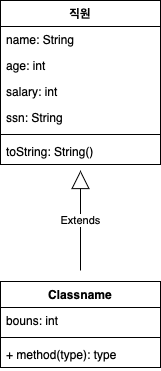

The diagram above was exported from draw.io. Its source (the exported page's mxGraphModel, read from the mxfile embedded in the PNG):
<mxGraphModel dx="234" dy="1698" grid="1" gridSize="10" guides="1" tooltips="1" connect="1" arrows="1" fold="1" page="1" pageScale="1" pageWidth="827" pageHeight="1169" math="0" shadow="0">
  <root>
    <mxCell id="0" />
    <mxCell id="1" parent="0" />
    <mxCell id="R6ZtPqGEGYb7W0CEkgVX-2" value="직원" style="swimlane;fontStyle=1;align=center;verticalAlign=top;childLayout=stackLayout;horizontal=1;startSize=26;horizontalStack=0;resizeParent=1;resizeParentMax=0;resizeLast=0;collapsible=1;marginBottom=0;" vertex="1" parent="1">
      <mxGeometry x="40" y="-520" width="160" height="164" as="geometry" />
    </mxCell>
    <mxCell id="R6ZtPqGEGYb7W0CEkgVX-3" value="name: String" style="text;strokeColor=none;fillColor=none;align=left;verticalAlign=top;spacingLeft=4;spacingRight=4;overflow=hidden;rotatable=0;points=[[0,0.5],[1,0.5]];portConstraint=eastwest;" vertex="1" parent="R6ZtPqGEGYb7W0CEkgVX-2">
      <mxGeometry y="26" width="160" height="26" as="geometry" />
    </mxCell>
    <mxCell id="R6ZtPqGEGYb7W0CEkgVX-6" value="age: int" style="text;strokeColor=none;fillColor=none;align=left;verticalAlign=top;spacingLeft=4;spacingRight=4;overflow=hidden;rotatable=0;points=[[0,0.5],[1,0.5]];portConstraint=eastwest;" vertex="1" parent="R6ZtPqGEGYb7W0CEkgVX-2">
      <mxGeometry y="52" width="160" height="26" as="geometry" />
    </mxCell>
    <mxCell id="R6ZtPqGEGYb7W0CEkgVX-8" value="salary: int" style="text;strokeColor=none;fillColor=none;align=left;verticalAlign=top;spacingLeft=4;spacingRight=4;overflow=hidden;rotatable=0;points=[[0,0.5],[1,0.5]];portConstraint=eastwest;" vertex="1" parent="R6ZtPqGEGYb7W0CEkgVX-2">
      <mxGeometry y="78" width="160" height="26" as="geometry" />
    </mxCell>
    <mxCell id="R6ZtPqGEGYb7W0CEkgVX-9" value="ssn: String    " style="text;strokeColor=none;fillColor=none;align=left;verticalAlign=top;spacingLeft=4;spacingRight=4;overflow=hidden;rotatable=0;points=[[0,0.5],[1,0.5]];portConstraint=eastwest;" vertex="1" parent="R6ZtPqGEGYb7W0CEkgVX-2">
      <mxGeometry y="104" width="160" height="26" as="geometry" />
    </mxCell>
    <mxCell id="R6ZtPqGEGYb7W0CEkgVX-4" value="" style="line;strokeWidth=1;fillColor=none;align=left;verticalAlign=middle;spacingTop=-1;spacingLeft=3;spacingRight=3;rotatable=0;labelPosition=right;points=[];portConstraint=eastwest;strokeColor=inherit;" vertex="1" parent="R6ZtPqGEGYb7W0CEkgVX-2">
      <mxGeometry y="130" width="160" height="8" as="geometry" />
    </mxCell>
    <mxCell id="R6ZtPqGEGYb7W0CEkgVX-5" value="toString: String()" style="text;strokeColor=none;fillColor=none;align=left;verticalAlign=top;spacingLeft=4;spacingRight=4;overflow=hidden;rotatable=0;points=[[0,0.5],[1,0.5]];portConstraint=eastwest;" vertex="1" parent="R6ZtPqGEGYb7W0CEkgVX-2">
      <mxGeometry y="138" width="160" height="26" as="geometry" />
    </mxCell>
    <mxCell id="R6ZtPqGEGYb7W0CEkgVX-10" value="Classname" style="swimlane;fontStyle=1;align=center;verticalAlign=top;childLayout=stackLayout;horizontal=1;startSize=26;horizontalStack=0;resizeParent=1;resizeParentMax=0;resizeLast=0;collapsible=1;marginBottom=0;" vertex="1" parent="1">
      <mxGeometry x="40" y="-239" width="160" height="86" as="geometry" />
    </mxCell>
    <mxCell id="R6ZtPqGEGYb7W0CEkgVX-11" value="bouns: int" style="text;strokeColor=none;fillColor=none;align=left;verticalAlign=top;spacingLeft=4;spacingRight=4;overflow=hidden;rotatable=0;points=[[0,0.5],[1,0.5]];portConstraint=eastwest;" vertex="1" parent="R6ZtPqGEGYb7W0CEkgVX-10">
      <mxGeometry y="26" width="160" height="26" as="geometry" />
    </mxCell>
    <mxCell id="R6ZtPqGEGYb7W0CEkgVX-12" value="" style="line;strokeWidth=1;fillColor=none;align=left;verticalAlign=middle;spacingTop=-1;spacingLeft=3;spacingRight=3;rotatable=0;labelPosition=right;points=[];portConstraint=eastwest;strokeColor=inherit;" vertex="1" parent="R6ZtPqGEGYb7W0CEkgVX-10">
      <mxGeometry y="52" width="160" height="8" as="geometry" />
    </mxCell>
    <mxCell id="R6ZtPqGEGYb7W0CEkgVX-13" value="+ method(type): type" style="text;strokeColor=none;fillColor=none;align=left;verticalAlign=top;spacingLeft=4;spacingRight=4;overflow=hidden;rotatable=0;points=[[0,0.5],[1,0.5]];portConstraint=eastwest;" vertex="1" parent="R6ZtPqGEGYb7W0CEkgVX-10">
      <mxGeometry y="60" width="160" height="26" as="geometry" />
    </mxCell>
    <mxCell id="R6ZtPqGEGYb7W0CEkgVX-14" value="Extends" style="endArrow=block;endSize=16;endFill=0;html=1;rounded=0;" edge="1" parent="1">
      <mxGeometry width="160" relative="1" as="geometry">
        <mxPoint x="120" y="-250" as="sourcePoint" />
        <mxPoint x="120" y="-350" as="targetPoint" />
      </mxGeometry>
    </mxCell>
  </root>
</mxGraphModel>